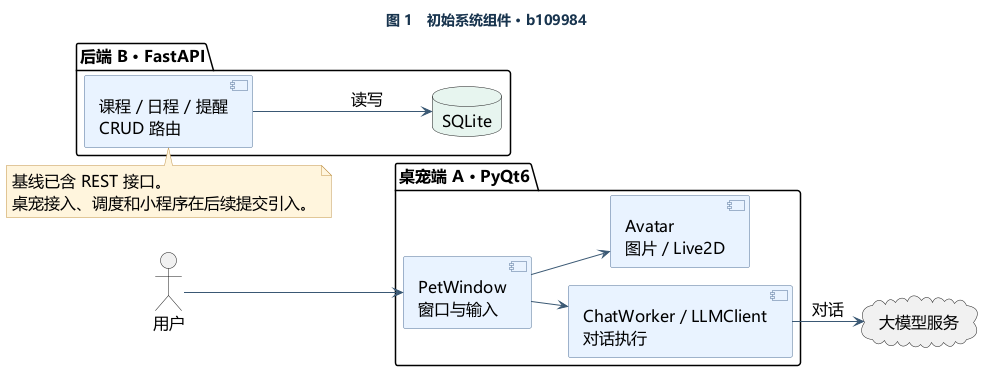

The diagram above was rendered by PlantUML. Its source (embedded in the PNG):
@startuml
skinparam backgroundColor #FFFFFF
skinparam defaultFontName Microsoft YaHei
skinparam defaultFontSize 16
skinparam shadowing false
skinparam ArrowColor #3B5974
skinparam componentBackgroundColor #E8F2FF
skinparam componentBorderColor #507094
skinparam classBackgroundColor #E8F2FF
skinparam classBorderColor #507094
skinparam participantBackgroundColor #E8F2FF
skinparam participantBorderColor #507094
skinparam databaseBackgroundColor #E7F4EF
skinparam NoteBackgroundColor #FFF4DD
skinparam NoteBorderColor #C19548
skinparam TitleFontColor #18344E
!pragma layout smetana
title 图 1　初始系统组件 · b109984
left to right direction
actor 用户 as U
package "桌宠端 A · PyQt6" {
 component "PetWindow\n窗口与输入" as UI
 component "ChatWorker / LLMClient\n对话执行" as Chat
 component "Avatar\n图片 / Live2D" as Avatar
 UI --> Chat
 UI --> Avatar
}
package "后端 B · FastAPI" {
 component "课程 / 日程 / 提醒\nCRUD 路由" as API
 database "SQLite" as DB
 API --> DB : 读写
}
cloud "大模型服务" as LLM
U --> UI
Chat --> LLM : 对话
note bottom of API
  基线已含 REST 接口。
  桌宠接入、调度和小程序在后续提交引入。
end note
@enduml